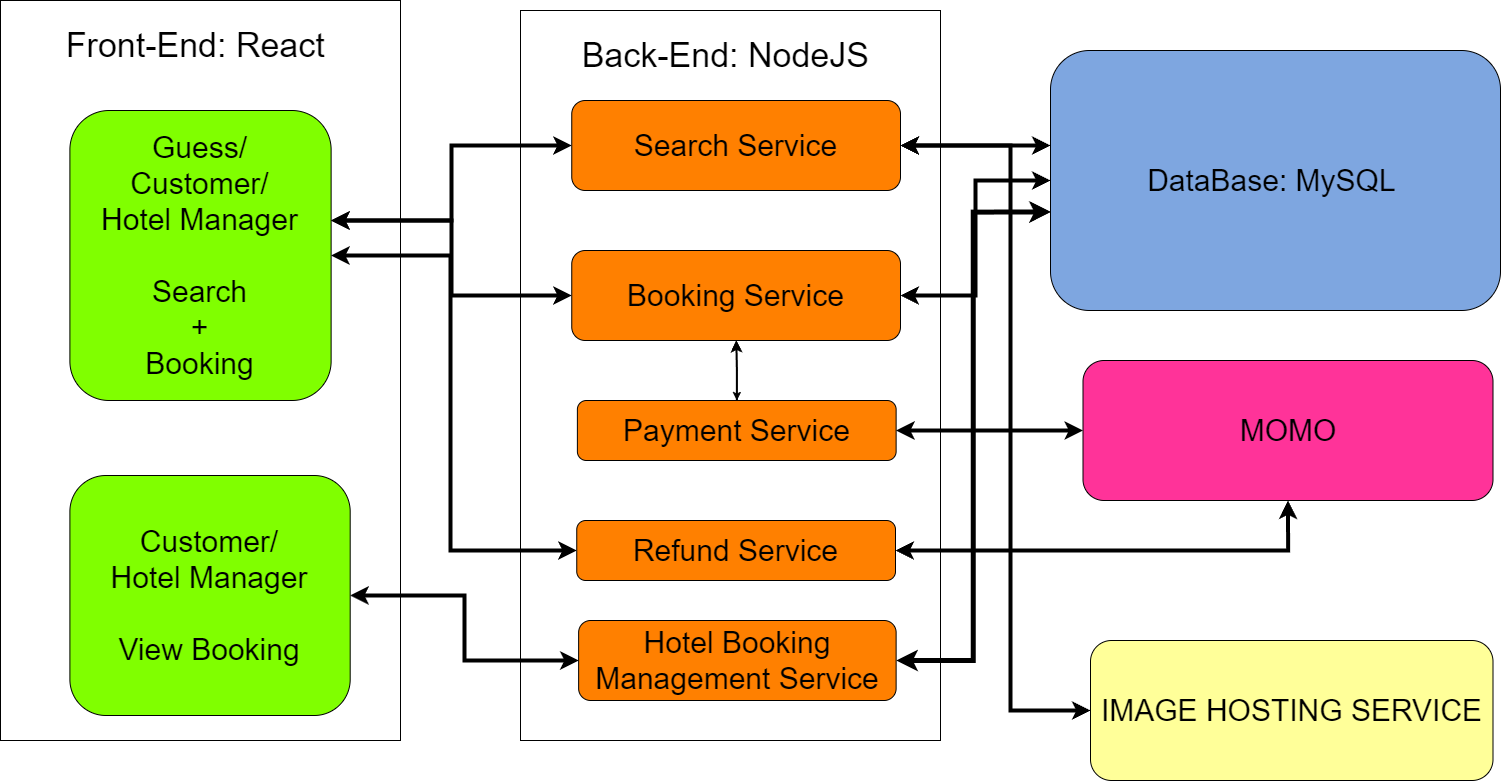

The diagram above was exported from draw.io. Its source (the exported page's mxGraphModel, read from the mxfile embedded in the PNG):
<mxGraphModel dx="2922" dy="1228" grid="1" gridSize="10" guides="1" tooltips="1" connect="1" arrows="1" fold="1" page="1" pageScale="1" pageWidth="850" pageHeight="1100" math="0" shadow="0">
  <root>
    <mxCell id="0" />
    <mxCell id="1" parent="0" />
    <mxCell id="a8jm9zrGm5yUQMqliLf0-5" value="" style="rounded=0;whiteSpace=wrap;html=1;fillColor=none;" parent="1" vertex="1">
      <mxGeometry x="-560" y="220" width="400" height="740" as="geometry" />
    </mxCell>
    <mxCell id="a8jm9zrGm5yUQMqliLf0-6" value="" style="rounded=0;whiteSpace=wrap;html=1;fillColor=none;" parent="1" vertex="1">
      <mxGeometry x="-40" y="230" width="420" height="730" as="geometry" />
    </mxCell>
    <mxCell id="a8jm9zrGm5yUQMqliLf0-32" style="edgeStyle=orthogonalEdgeStyle;rounded=0;orthogonalLoop=1;jettySize=auto;html=1;entryX=1;entryY=0.5;entryDx=0;entryDy=0;startArrow=classic;startFill=1;strokeWidth=4;" parent="1" source="a8jm9zrGm5yUQMqliLf0-10" target="a8jm9zrGm5yUQMqliLf0-14" edge="1">
      <mxGeometry relative="1" as="geometry">
        <Array as="points">
          <mxPoint x="450" y="930" />
          <mxPoint x="450" y="365" />
        </Array>
      </mxGeometry>
    </mxCell>
    <mxCell id="a8jm9zrGm5yUQMqliLf0-10" value="IMAGE HOSTING SERVICE" style="rounded=1;whiteSpace=wrap;html=1;fontSize=30;fillColor=#FFFF99;" parent="1" vertex="1">
      <mxGeometry x="530" y="860" width="402.5" height="140" as="geometry" />
    </mxCell>
    <mxCell id="a8jm9zrGm5yUQMqliLf0-11" value="MOMO" style="rounded=1;whiteSpace=wrap;html=1;fontSize=30;fillColor=#FF3399;" parent="1" vertex="1">
      <mxGeometry x="522.5" y="580" width="410" height="140" as="geometry" />
    </mxCell>
    <mxCell id="a8jm9zrGm5yUQMqliLf0-27" style="edgeStyle=orthogonalEdgeStyle;rounded=0;orthogonalLoop=1;jettySize=auto;html=1;startArrow=classic;startFill=1;strokeWidth=4;" parent="1" source="a8jm9zrGm5yUQMqliLf0-12" target="a8jm9zrGm5yUQMqliLf0-14" edge="1">
      <mxGeometry relative="1" as="geometry">
        <Array as="points">
          <mxPoint x="-109" y="440" />
          <mxPoint x="-109" y="365" />
        </Array>
      </mxGeometry>
    </mxCell>
    <mxCell id="vQtMWLK4P4xLYgg724UB-2" style="edgeStyle=orthogonalEdgeStyle;rounded=0;orthogonalLoop=1;jettySize=auto;html=1;entryX=0;entryY=0.5;entryDx=0;entryDy=0;startArrow=classic;startFill=1;strokeWidth=4;" edge="1" parent="1" source="a8jm9zrGm5yUQMqliLf0-12" target="vQtMWLK4P4xLYgg724UB-1">
      <mxGeometry relative="1" as="geometry">
        <Array as="points">
          <mxPoint x="-110" y="475" />
          <mxPoint x="-110" y="770" />
        </Array>
      </mxGeometry>
    </mxCell>
    <mxCell id="a8jm9zrGm5yUQMqliLf0-12" value="Guess/&lt;br&gt;Customer/&lt;br&gt;Hotel Manager&lt;br&gt;&lt;br&gt;Search &lt;br&gt;+&lt;br&gt;Booking" style="rounded=1;whiteSpace=wrap;html=1;fontSize=30;fillColor=#80FF00;" parent="1" vertex="1">
      <mxGeometry x="-490.61" y="330" width="261.24" height="290" as="geometry" />
    </mxCell>
    <mxCell id="a8jm9zrGm5yUQMqliLf0-23" style="edgeStyle=orthogonalEdgeStyle;rounded=0;orthogonalLoop=1;jettySize=auto;html=1;startArrow=classic;startFill=1;strokeWidth=4;" parent="1" source="a8jm9zrGm5yUQMqliLf0-13" target="a8jm9zrGm5yUQMqliLf0-17" edge="1">
      <mxGeometry relative="1" as="geometry" />
    </mxCell>
    <mxCell id="a8jm9zrGm5yUQMqliLf0-13" value="Customer/&lt;br style=&quot;border-color: var(--border-color);&quot;&gt;Hotel Manager&lt;br&gt;&lt;br&gt;View Booking&lt;br&gt;" style="rounded=1;whiteSpace=wrap;html=1;fontSize=30;fillColor=#80FF00;" parent="1" vertex="1">
      <mxGeometry x="-490.61" y="695" width="280.3" height="240" as="geometry" />
    </mxCell>
    <mxCell id="a8jm9zrGm5yUQMqliLf0-24" style="edgeStyle=orthogonalEdgeStyle;rounded=0;orthogonalLoop=1;jettySize=auto;html=1;startArrow=classic;startFill=1;strokeWidth=4;" parent="1" source="a8jm9zrGm5yUQMqliLf0-14" target="a8jm9zrGm5yUQMqliLf0-20" edge="1">
      <mxGeometry relative="1" as="geometry">
        <Array as="points">
          <mxPoint x="460" y="365" />
          <mxPoint x="460" y="365" />
        </Array>
      </mxGeometry>
    </mxCell>
    <mxCell id="a8jm9zrGm5yUQMqliLf0-14" value="Search Service" style="rounded=1;whiteSpace=wrap;html=1;fontSize=30;fillColor=#FF8000;" parent="1" vertex="1">
      <mxGeometry x="11.25" y="320" width="328.75" height="90" as="geometry" />
    </mxCell>
    <mxCell id="a8jm9zrGm5yUQMqliLf0-28" style="edgeStyle=orthogonalEdgeStyle;rounded=0;orthogonalLoop=1;jettySize=auto;html=1;startArrow=classic;startFill=1;strokeWidth=4;" parent="1" source="a8jm9zrGm5yUQMqliLf0-15" target="a8jm9zrGm5yUQMqliLf0-12" edge="1">
      <mxGeometry relative="1" as="geometry">
        <Array as="points">
          <mxPoint x="-109" y="515" />
          <mxPoint x="-109" y="440" />
        </Array>
      </mxGeometry>
    </mxCell>
    <mxCell id="a8jm9zrGm5yUQMqliLf0-29" style="edgeStyle=orthogonalEdgeStyle;rounded=0;orthogonalLoop=1;jettySize=auto;html=1;startArrow=classic;startFill=1;strokeWidth=4;" parent="1" source="a8jm9zrGm5yUQMqliLf0-15" target="a8jm9zrGm5yUQMqliLf0-20" edge="1">
      <mxGeometry relative="1" as="geometry" />
    </mxCell>
    <mxCell id="a8jm9zrGm5yUQMqliLf0-15" value="Booking Service" style="rounded=1;whiteSpace=wrap;html=1;fontSize=30;fillColor=#FF8000;" parent="1" vertex="1">
      <mxGeometry x="11.25" y="470" width="328.75" height="90" as="geometry" />
    </mxCell>
    <mxCell id="a8jm9zrGm5yUQMqliLf0-25" style="edgeStyle=orthogonalEdgeStyle;rounded=0;orthogonalLoop=1;jettySize=auto;html=1;entryX=0;entryY=0.5;entryDx=0;entryDy=0;startArrow=classic;startFill=1;strokeWidth=4;" parent="1" source="a8jm9zrGm5yUQMqliLf0-16" target="a8jm9zrGm5yUQMqliLf0-11" edge="1">
      <mxGeometry relative="1" as="geometry" />
    </mxCell>
    <mxCell id="a8jm9zrGm5yUQMqliLf0-26" value="" style="edgeStyle=orthogonalEdgeStyle;rounded=0;orthogonalLoop=1;jettySize=auto;html=1;startArrow=classic;startFill=1;" parent="1" source="a8jm9zrGm5yUQMqliLf0-16" target="a8jm9zrGm5yUQMqliLf0-15" edge="1">
      <mxGeometry relative="1" as="geometry" />
    </mxCell>
    <mxCell id="a8jm9zrGm5yUQMqliLf0-37" value="" style="edgeStyle=orthogonalEdgeStyle;rounded=0;orthogonalLoop=1;jettySize=auto;html=1;strokeWidth=2;" parent="1" source="a8jm9zrGm5yUQMqliLf0-16" target="a8jm9zrGm5yUQMqliLf0-15" edge="1">
      <mxGeometry relative="1" as="geometry" />
    </mxCell>
    <mxCell id="a8jm9zrGm5yUQMqliLf0-16" value="Payment Service" style="rounded=1;whiteSpace=wrap;html=1;fontSize=30;fillColor=#FF8000;" parent="1" vertex="1">
      <mxGeometry x="16.88" y="620" width="318.75" height="60" as="geometry" />
    </mxCell>
    <mxCell id="vQtMWLK4P4xLYgg724UB-5" style="edgeStyle=orthogonalEdgeStyle;rounded=0;orthogonalLoop=1;jettySize=auto;html=1;entryX=0.001;entryY=0.621;entryDx=0;entryDy=0;entryPerimeter=0;strokeWidth=5;startArrow=classic;startFill=1;" edge="1" parent="1" source="a8jm9zrGm5yUQMqliLf0-17" target="a8jm9zrGm5yUQMqliLf0-20">
      <mxGeometry relative="1" as="geometry" />
    </mxCell>
    <mxCell id="a8jm9zrGm5yUQMqliLf0-17" value="Hotel Booking Management Service" style="rounded=1;whiteSpace=wrap;html=1;fontSize=30;fillColor=#FF8000;" parent="1" vertex="1">
      <mxGeometry x="18.13" y="840" width="317.5" height="80" as="geometry" />
    </mxCell>
    <mxCell id="a8jm9zrGm5yUQMqliLf0-20" value="DataBase: MySQL&amp;nbsp;" style="rounded=1;whiteSpace=wrap;html=1;fontSize=30;fillColor=#7EA6E0;" parent="1" vertex="1">
      <mxGeometry x="490" y="270" width="450" height="260" as="geometry" />
    </mxCell>
    <mxCell id="a8jm9zrGm5yUQMqliLf0-21" value="Front-End: React&amp;nbsp;" style="text;html=1;strokeColor=none;fillColor=none;align=center;verticalAlign=middle;whiteSpace=wrap;rounded=0;fontSize=34;" parent="1" vertex="1">
      <mxGeometry x="-551.87" y="250" width="383.75" height="30" as="geometry" />
    </mxCell>
    <mxCell id="a8jm9zrGm5yUQMqliLf0-22" value="Back-End: NodeJS&amp;nbsp;" style="text;html=1;strokeColor=none;fillColor=none;align=center;verticalAlign=middle;whiteSpace=wrap;rounded=0;fontSize=34;" parent="1" vertex="1">
      <mxGeometry x="-21.879999999999995" y="260" width="383.75" height="30" as="geometry" />
    </mxCell>
    <mxCell id="vQtMWLK4P4xLYgg724UB-3" style="edgeStyle=orthogonalEdgeStyle;rounded=0;orthogonalLoop=1;jettySize=auto;html=1;entryX=0.5;entryY=1;entryDx=0;entryDy=0;strokeWidth=4;startArrow=classic;startFill=1;" edge="1" parent="1" source="vQtMWLK4P4xLYgg724UB-1" target="a8jm9zrGm5yUQMqliLf0-11">
      <mxGeometry relative="1" as="geometry" />
    </mxCell>
    <mxCell id="vQtMWLK4P4xLYgg724UB-1" value="Refund Service" style="rounded=1;whiteSpace=wrap;html=1;fontSize=30;fillColor=#FF8000;" vertex="1" parent="1">
      <mxGeometry x="16.25" y="740" width="318.75" height="60" as="geometry" />
    </mxCell>
  </root>
</mxGraphModel>